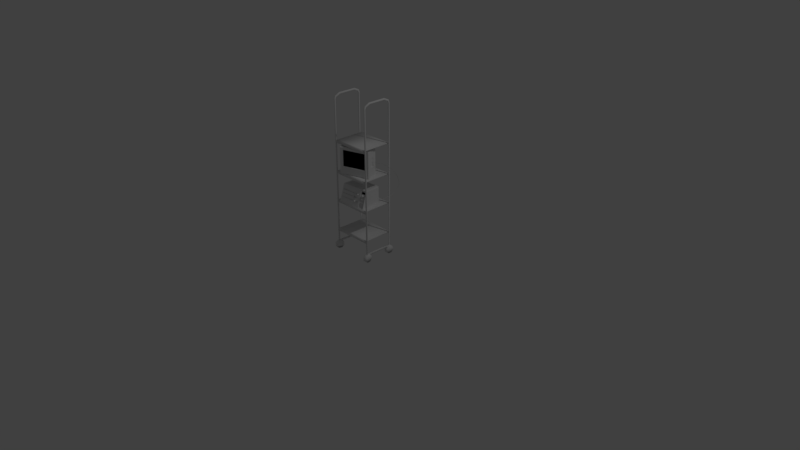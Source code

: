 # Source: UtilityRack_Hospital.blend  (saved by Blender 2.78.0; exported with 4.5.12 LTS)
import bpy
from mathutils import Matrix  # noqa: F401  (used for matrix-valued properties, if any)

bpy.ops.wm.read_factory_settings(use_empty=True)
scene = bpy.context.scene
scene.name = 'Scene'

# ---- collections
col_collection_1 = bpy.data.collections.new('Collection 1'); scene.collection.children.link(col_collection_1)

# ---- materials (node trees are filled in below, after node groups)
mat_material = bpy.data.materials.new('Material')
mat_material.alpha_threshold = 0.0
mat_material.use_transparent_shadow = False
mat_material.roughness = 0.5
mat_material.line_color = (0.0, 0.0, 0.0, 1.0)
mat_tv_plastic = bpy.data.materials.new('TV_Plastic')
mat_tv_plastic.alpha_threshold = 0.0
mat_tv_plastic.use_transparent_shadow = False
mat_tv_plastic.roughness = 0.5
mat_tv_screen = bpy.data.materials.new('TV_Screen')
mat_tv_screen.alpha_threshold = 0.0
mat_tv_screen.use_transparent_shadow = False
mat_tv_screen.diffuse_color = (0.0, 0.0, 0.0, 1.0)
mat_tv_screen.roughness = 0.5
mat_tv_screen.specular_intensity = 1.0
mat_outerpanel = bpy.data.materials.new('OuterPanel')
mat_outerpanel.alpha_threshold = 0.0
mat_outerpanel.use_transparent_shadow = False
mat_outerpanel.roughness = 0.5
mat_innerpanel = bpy.data.materials.new('InnerPanel')
mat_innerpanel.alpha_threshold = 0.0
mat_innerpanel.use_transparent_shadow = False
mat_innerpanel.diffuse_color = (0.7106, 0.7106, 0.7106, 1.0)
mat_innerpanel.roughness = 0.5
mat_lcd_screen = bpy.data.materials.new('LCD_Screen')
mat_lcd_screen.alpha_threshold = 0.0
mat_lcd_screen.use_transparent_shadow = False
mat_lcd_screen.diffuse_color = (0.0, 0.0, 0.0, 1.0)
mat_lcd_screen.roughness = 0.5
mat_whiteplastic = bpy.data.materials.new('WhitePlastic')
mat_whiteplastic.alpha_threshold = 0.0
mat_whiteplastic.use_transparent_shadow = False
mat_whiteplastic.roughness = 0.5
mat_blackrubber = bpy.data.materials.new('BlackRubber')
mat_blackrubber.alpha_threshold = 0.0
mat_blackrubber.use_transparent_shadow = False
mat_blackrubber.diffuse_color = (0.3931, 0.3931, 0.3931, 1.0)
mat_blackrubber.roughness = 0.5
mat_blackrubber.specular_intensity = 0.0

# ---- material node trees

# ---- world
world_world = bpy.data.worlds.new('World'); scene.world = world_world
world_world.color = (0.05088, 0.05088, 0.05088)
world_world.use_sun_shadow = False
world_world.sun_shadow_jitter_overblur = 0.0
world_world.cycles.sampling_method = 'MANUAL'

# ---- cameras
cam_camera = bpy.data.cameras.new('Camera')
cam_camera.clip_end = 100.0
cam_camera.lens = 35.0
cam_camera.sensor_width = 32.0
cam_camera.sensor_height = 18.0
cam_camera.ortho_scale = 7.314
cam_camera.dof.focus_distance = 0.0
cam_camera.dof.aperture_fstop = 128.0

# ---- lights
light_lamp = bpy.data.lights.new('Lamp', 'POINT')
light_lamp.transmission_factor = 0.0
light_lamp.cutoff_distance = 30.0
light_lamp.energy = 100.0
light_lamp.shadow_buffer_clip_start = 1.001
light_lamp.shadow_soft_size = 0.1
light_lamp.shadow_maximum_resolution = 0.006
light_lamp.use_absolute_resolution = True

# ---- meshes
me_cube_002 = bpy.data.meshes.new('Cube.002')
me_cube_002.from_pydata([(0.112, 0.1007, 0.02091), (0.1102, 0.1016, 0.02289), (0.1618, 0.2035, 0.03012), (0.1598, 0.2041, 0.03208), (0.205, 0.2754, 0.05995), (0.2028, 0.2756, 0.06176), (0.2411, 0.3192, 0.1064), (0.2387, 0.3192, 0.1079), (0.2695, 0.338, 0.1653), (0.2669, 0.3378, 0.1664), (0.2896, 0.3346, 0.2325), (0.2869, 0.3344, 0.2331), (0.3011, 0.3123, 0.3037), (0.2983, 0.3123, 0.3039), (0.3034, 0.2743, 0.3749), (0.3005, 0.2744, 0.3748), (0.2961, 0.2236, 0.442), (0.2933, 0.2238, 0.4417), (0.2786, 0.1632, 0.5011), (0.2759, 0.1637, 0.5006), (0.2506, 0.09616, 0.5481), (0.2481, 0.09699, 0.5473), (0.2116, 0.02559, 0.5788), (0.2092, 0.02682, 0.5779), (0.1609, -0.04546, 0.5892), (0.1588, -0.04379, 0.5882), (0.1102, 0.1016, 0.02289), (0.112, 0.1008, 0.02491), (0.1598, 0.2041, 0.03208), (0.1614, 0.2028, 0.03403), (0.2028, 0.2756, 0.06176), (0.204, 0.2737, 0.06343), (0.2387, 0.3192, 0.1079), (0.2394, 0.3167, 0.109), (0.2669, 0.3378, 0.1664), (0.2672, 0.335, 0.1666), (0.2869, 0.3344, 0.2331), (0.2869, 0.3316, 0.2326), (0.2983, 0.3123, 0.3039), (0.2982, 0.3097, 0.3028), (0.3005, 0.2744, 0.3748), (0.3005, 0.272, 0.3733), (0.2933, 0.2238, 0.4417), (0.2933, 0.2217, 0.4398), (0.2759, 0.1637, 0.5006), (0.276, 0.1619, 0.4984), (0.2481, 0.09699, 0.5473), (0.2483, 0.09552, 0.5449), (0.2092, 0.02682, 0.5779), (0.2097, 0.02577, 0.5753), (0.1588, -0.04379, 0.5882), (0.1596, -0.04438, 0.5855), (0.1636, -0.1848, -0.0005808), (-0.2327, -0.1848, -0.0005808), (0.1574, 0.1073, 5.96e-08), (-0.2167, 0.1073, 5.96e-08), (0.1619, -0.1091, 0.221), (-0.231, -0.1091, 0.221), (-0.2151, 0.1064, 0.2211), (0.1558, 0.1064, 0.2211), (0.07339, -0.1848, -0.0005808), (0.05809, -0.1611, 0.06915), (0.05809, -0.1626, 0.06465), (0.07224, 0.1073, 5.96e-08), (0.07339, -0.1082, 0.2244), (-0.2174, -0.1626, 0.06465), (-0.2174, -0.1611, 0.06915), (0.07224, 0.1073, 0.2244), (0.156, -0.1769, 0.009272), (0.156, -0.1079, 0.2117), (0.08104, -0.1769, 0.009272), (0.08104, -0.1079, 0.2117), (0.156, -0.1725, 0.007776), (0.156, -0.1035, 0.2102), (0.08104, -0.1725, 0.007776), (0.08104, -0.1035, 0.2102), (-0.2167, 0.1073, 0.04487), (-0.2167, 0.1073, 0.08974), (-0.2167, 0.1073, 0.1346), (-0.2167, 0.1073, 0.1795), (0.1574, 0.1073, 0.1795), (0.1574, 0.1073, 0.1346), (0.1574, 0.1073, 0.08974), (0.1574, 0.1073, 0.04487), (0.1636, -0.1695, 0.04441), (0.1636, -0.1542, 0.08939), (0.1636, -0.1388, 0.1344), (0.1636, -0.1235, 0.1794), (-0.2327, -0.1235, 0.1794), (-0.2327, -0.1388, 0.1344), (-0.2327, -0.1542, 0.08939), (-0.2327, -0.1695, 0.04441), (0.05809, -0.1457, 0.1141), (0.05809, -0.1473, 0.1096), (-0.2174, -0.1473, 0.1096), (-0.2174, -0.1457, 0.1141), (0.07339, -0.1695, 0.04441), (0.07339, -0.1542, 0.08939), (0.07339, -0.1388, 0.1344), (0.07339, -0.1235, 0.1794), (0.07224, 0.1073, 0.04487), (0.07224, 0.1073, 0.08974), (0.07224, 0.1073, 0.1346), (0.07224, 0.1073, 0.1795), (0.05809, -0.1304, 0.1591), (0.05809, -0.132, 0.1546), (-0.2174, -0.132, 0.1546), (-0.2174, -0.1304, 0.1591), (0.156, -0.1631, 0.04976), (0.156, -0.1493, 0.09025), (0.156, -0.1355, 0.1307), (0.156, -0.1217, 0.1712), (0.08104, -0.1631, 0.04976), (0.08104, -0.1493, 0.09025), (0.08104, -0.1355, 0.1307), (0.08104, -0.1217, 0.1712), (0.156, -0.1587, 0.04826), (0.156, -0.1449, 0.08875), (0.156, -0.1311, 0.1292), (0.156, -0.1173, 0.1697), (0.08104, -0.1587, 0.04826), (0.08104, -0.1449, 0.08875), (0.08104, -0.1311, 0.1292), (0.08104, -0.1173, 0.1697), (0.05809, -0.1364, 0.1109), (-0.2174, -0.1364, 0.1109), (0.05809, -0.1379, 0.1064), (-0.2174, -0.1379, 0.1064), (0.05809, -0.1517, 0.06596), (-0.2174, -0.1517, 0.06596), (0.05809, -0.1533, 0.06146), (-0.2174, -0.1533, 0.06146), (0.05809, -0.1211, 0.1559), (-0.2174, -0.1211, 0.1559), (0.05809, -0.1226, 0.1514), (-0.2174, -0.1226, 0.1514), (0.07722, -0.1101, 0.2187), (0.1598, -0.1099, 0.2187), (0.1598, -0.1829, 0.005043), (0.07722, -0.1829, 0.005043), (0.07722, -0.1247, 0.176), (0.07722, -0.1392, 0.1333), (0.07722, -0.1538, 0.09052), (0.07722, -0.1684, 0.04778), (0.1598, -0.1684, 0.04778), (0.1598, -0.1538, 0.09052), (0.1598, -0.1392, 0.1333), (0.1598, -0.1247, 0.176), (0.03517, -0.1567, 0.1638), (0.03357, -0.1336, 0.156), (0.03827, -0.1591, 0.1567), (0.03714, -0.1364, 0.1478), (0.04576, -0.1601, 0.1538), (0.04576, -0.1375, 0.1444), (0.05325, -0.1591, 0.1567), (0.05438, -0.1364, 0.1478), (0.05636, -0.1567, 0.1638), (0.05795, -0.1336, 0.156), (0.05325, -0.1543, 0.1709), (0.05438, -0.1308, 0.1641), (0.04576, -0.1533, 0.1738), (0.04576, -0.1297, 0.1675), (0.03827, -0.1543, 0.1709), (0.03714, -0.1308, 0.1641), (0.03357, -0.1523, 0.1623), (0.03714, -0.1551, 0.1542), (0.04576, -0.1563, 0.1508), (0.05438, -0.1551, 0.1542), (0.05795, -0.1523, 0.1623), (0.05438, -0.1496, 0.1705), (0.04576, -0.1484, 0.1739), (0.03714, -0.1496, 0.1705), (-0.03061, -0.1714, 0.1208), (-0.0322, -0.1483, 0.1129), (-0.0275, -0.1738, 0.1137), (-0.02863, -0.1511, 0.1048), (-0.02001, -0.1748, 0.1107), (-0.02001, -0.1522, 0.1014), (-0.01252, -0.1738, 0.1137), (-0.0114, -0.1511, 0.1048), (-0.009421, -0.1714, 0.1208), (-0.007827, -0.1483, 0.1129), (-0.01252, -0.1689, 0.1279), (-0.0114, -0.1455, 0.1211), (-0.02001, -0.1679, 0.1308), (-0.02001, -0.1443, 0.1244), (-0.0275, -0.1689, 0.1279), (-0.02863, -0.1455, 0.1211), (-0.0322, -0.167, 0.1193), (-0.02863, -0.1698, 0.1111), (-0.02001, -0.1709, 0.1078), (-0.0114, -0.1698, 0.1111), (-0.007827, -0.167, 0.1193), (-0.0114, -0.1642, 0.1275), (-0.02001, -0.1631, 0.1308), (-0.02863, -0.1642, 0.1275), (0.002668, -0.1871, 0.07465), (0.001074, -0.164, 0.06679), (0.005771, -0.1895, 0.06756), (0.004643, -0.1668, 0.05863), (0.01326, -0.1905, 0.06463), (0.01326, -0.1679, 0.05526), (0.02075, -0.1895, 0.06756), (0.02188, -0.1668, 0.05863), (0.02385, -0.1871, 0.07465), (0.02545, -0.164, 0.06679), (0.02075, -0.1847, 0.08174), (0.02188, -0.1612, 0.07495), (0.01326, -0.1837, 0.08468), (0.01326, -0.1601, 0.07833), (0.005771, -0.1847, 0.08174), (0.004643, -0.1612, 0.07495), (0.001074, -0.1827, 0.07317), (0.004643, -0.1855, 0.06502), (0.01326, -0.1867, 0.06164), (0.02188, -0.1855, 0.06502), (0.02545, -0.1827, 0.07317), (0.02188, -0.1799, 0.08133), (0.01326, -0.1788, 0.08471), (0.004643, -0.1799, 0.08133), (0.1529, 0.1073, 5.96e-08), (0.1529, 0.1073, 0.2244), (0.1588, -0.1848, -0.0005808), (0.1588, -0.108, 0.2243), (0.1517, -0.1769, 0.009272), (0.1517, -0.1079, 0.2117), (0.1517, -0.1725, 0.007776), (0.1517, -0.1035, 0.2102), (0.1517, -0.1587, 0.04826), (0.1517, -0.1449, 0.08875), (0.1517, -0.1311, 0.1292), (0.1517, -0.1173, 0.1697), (0.1529, 0.1073, 0.04487), (0.1529, 0.1073, 0.08974), (0.1529, 0.1073, 0.1346), (0.1529, 0.1073, 0.1795), (0.1553, -0.1829, 0.005043), (0.1553, -0.1099, 0.2187), (-0.2167, 0.1073, 0.2155), (0.1636, -0.1111, 0.2154), (0.07339, -0.1112, 0.2154), (0.07224, 0.1073, 0.2155), (0.156, -0.1107, 0.2037), (0.08104, -0.1107, 0.2037), (0.156, -0.1063, 0.2022), (0.08104, -0.1063, 0.2022), (0.1574, 0.1073, 0.2155), (-0.2327, -0.111, 0.2154), (0.07722, -0.113, 0.2103), (0.1598, -0.1128, 0.2102), (0.1517, -0.1063, 0.2022), (0.1529, 0.1073, 0.2155), (-0.2101, -0.1457, 0.1141), (-0.2246, -0.1848, -0.0005808), (-0.2101, -0.1473, 0.1096), (-0.2091, 0.1073, 5.96e-08), (-0.2246, -0.108, 0.2243), (-0.2091, 0.1073, 0.2244), (-0.2101, -0.1611, 0.06915), (-0.2101, -0.1626, 0.06465), (-0.2101, -0.1304, 0.1591), (-0.2101, -0.132, 0.1546), (-0.2246, -0.1695, 0.04441), (-0.2246, -0.1542, 0.08939), (-0.2246, -0.1388, 0.1344), (-0.2246, -0.1235, 0.1794), (-0.2091, 0.1073, 0.04487), (-0.2091, 0.1073, 0.08974), (-0.2091, 0.1073, 0.1346), (-0.2091, 0.1073, 0.1795), (-0.2101, -0.1364, 0.1109), (-0.2101, -0.1379, 0.1064), (-0.2101, -0.1517, 0.06596), (-0.2101, -0.1533, 0.06146), (-0.2101, -0.1211, 0.1559), (-0.2101, -0.1226, 0.1514), (-0.2246, -0.111, 0.2154), (-0.2091, 0.1073, 0.2155), (0.1456, -0.1163, 0.1726), (0.08555, -0.1163, 0.1726), (0.08555, -0.1073, 0.1993), (0.1456, -0.1073, 0.1993), (0.1456, -0.1065, 0.1693), (0.08555, -0.1065, 0.1693), (0.08555, -0.09744, 0.1959), (0.1456, -0.09744, 0.1959), (0.1028, -0.1487, 0.1611), (0.1005, -0.1167, 0.1502), (0.1071, -0.152, 0.1513), (0.1055, -0.1205, 0.1389), (0.1175, -0.1534, 0.1472), (0.1175, -0.1221, 0.1342), (0.1279, -0.152, 0.1513), (0.1294, -0.1205, 0.1389), (0.1322, -0.1487, 0.1611), (0.1344, -0.1167, 0.1502), (0.1279, -0.1453, 0.1709), (0.1294, -0.1128, 0.1615), (0.1175, -0.144, 0.175), (0.1175, -0.1112, 0.1662), (0.1071, -0.1453, 0.1709), (0.1055, -0.1128, 0.1615), (0.1005, -0.1427, 0.159), (0.1055, -0.1465, 0.1477), (0.1175, -0.1481, 0.143), (0.1294, -0.1465, 0.1477), (0.1344, -0.1427, 0.159), (0.1294, -0.1388, 0.1704), (0.1175, -0.1372, 0.1751), (0.1055, -0.1388, 0.1704), (0.09884, -0.1459, 0.1109), (0.09798, -0.1363, 0.1076), (0.1005, -0.1472, 0.107), (0.09992, -0.1378, 0.1031), (0.1046, -0.1477, 0.1054), (0.1046, -0.1384, 0.1013), (0.1087, -0.1472, 0.107), (0.1093, -0.1378, 0.1031), (0.1104, -0.1459, 0.1109), (0.1112, -0.1363, 0.1076), (0.1087, -0.1446, 0.1147), (0.1093, -0.1348, 0.112), (0.1046, -0.144, 0.1163), (0.1046, -0.1341, 0.1138), (0.1005, -0.1446, 0.1147), (0.09992, -0.1348, 0.112), (0.09798, -0.1441, 0.1102), (0.09992, -0.1456, 0.1058), (0.1046, -0.1462, 0.104), (0.1093, -0.1456, 0.1058), (0.1112, -0.1441, 0.1102), (0.1093, -0.1426, 0.1147), (0.1046, -0.1419, 0.1165), (0.09992, -0.1426, 0.1147), (0.1224, -0.1459, 0.1109), (0.1215, -0.1363, 0.1076), (0.1241, -0.1472, 0.107), (0.1235, -0.1378, 0.1031), (0.1281, -0.1477, 0.1054), (0.1281, -0.1384, 0.1013), (0.1322, -0.1472, 0.107), (0.1328, -0.1378, 0.1031), (0.1339, -0.1459, 0.1109), (0.1348, -0.1363, 0.1076), (0.1322, -0.1446, 0.1147), (0.1328, -0.1348, 0.112), (0.1281, -0.144, 0.1163), (0.1281, -0.1341, 0.1138), (0.1241, -0.1446, 0.1147), (0.1235, -0.1348, 0.112), (0.1215, -0.1441, 0.1102), (0.1235, -0.1456, 0.1058), (0.1281, -0.1462, 0.104), (0.1328, -0.1456, 0.1058), (0.1348, -0.1441, 0.1102), (0.1328, -0.1426, 0.1147), (0.1281, -0.1419, 0.1165), (0.1235, -0.1426, 0.1147), (0.1235, -0.1553, 0.07734), (0.1281, -0.1547, 0.07917), (0.1328, -0.1553, 0.07734), (0.1348, -0.1568, 0.07291), (0.1328, -0.1583, 0.06847), (0.1281, -0.1589, 0.06664), (0.1235, -0.1583, 0.06847), (0.1215, -0.1568, 0.07291), (0.1235, -0.1475, 0.07468), (0.1241, -0.1573, 0.07737), (0.1281, -0.1468, 0.07651), (0.1281, -0.1567, 0.07897), (0.1328, -0.1475, 0.07468), (0.1322, -0.1573, 0.07737), (0.1348, -0.149, 0.07025), (0.1339, -0.1586, 0.07352), (0.1328, -0.1505, 0.06581), (0.1322, -0.1599, 0.06967), (0.1281, -0.1511, 0.06398), (0.1281, -0.1605, 0.06807), (0.1235, -0.1505, 0.06581), (0.1241, -0.1599, 0.06967), (0.1215, -0.149, 0.07025), (0.1224, -0.1586, 0.07352), (0.09992, -0.1553, 0.07734), (0.1046, -0.1547, 0.07917), (0.1093, -0.1553, 0.07734), (0.1112, -0.1568, 0.07291), (0.1093, -0.1583, 0.06847), (0.1046, -0.1589, 0.06664), (0.09992, -0.1583, 0.06847), (0.09798, -0.1568, 0.07291), (0.09992, -0.1475, 0.07468), (0.1005, -0.1573, 0.07737), (0.1046, -0.1468, 0.07651), (0.1046, -0.1567, 0.07897), (0.1093, -0.1475, 0.07468), (0.1087, -0.1573, 0.07737), (0.1112, -0.149, 0.07025), (0.1104, -0.1586, 0.07352), (0.1093, -0.1505, 0.06581), (0.1087, -0.1599, 0.06967), (0.1046, -0.1511, 0.06398), (0.1046, -0.1605, 0.06807), (0.09992, -0.1505, 0.06581), (0.1005, -0.1599, 0.06967), (0.09798, -0.149, 0.07025), (0.09884, -0.1586, 0.07352), (-0.1801, 0.008473, 0.4015), (0.06833, 0.07323, 0.4015), (-0.1974, -0.1944, 0.3933), (0.1954, -0.092, 0.3933), (0.1562, 0.05827, 0.401), (-0.228, -0.04189, 0.401), (-0.1504, 0.09731, 0.4621), (0.01342, 0.14, 0.4621), (0.1562, 0.05827, 0.7377), (0.06833, 0.07323, 0.6746), (-0.1801, 0.008473, 0.6746), (-0.228, -0.04189, 0.7377), (-0.1974, -0.1944, 0.7453), (0.1954, -0.092, 0.7453), (-0.1504, 0.09731, 0.5995), (0.01342, 0.14, 0.5995), (0.164, -0.1092, 0.4894), (-0.1601, -0.1937, 0.4894), (0.164, -0.1092, 0.7167), (-0.1601, -0.1937, 0.7167), (0.1531, -0.1077, 0.4974), (-0.1513, -0.1871, 0.4974), (0.1531, -0.1077, 0.7087), (-0.1513, -0.1871, 0.7087), (0.1845, -0.05, 0.5261), (0.1694, 0.007833, 0.5261), (0.1845, -0.05, 0.6432), (0.1694, 0.007833, 0.6432), (0.1792, -0.05138, 0.5266), (0.1641, 0.006452, 0.5266), (0.1792, -0.05138, 0.6437), (0.1641, 0.006452, 0.6437), (0.1907, -0.1022, 0.4001), (-0.1869, -0.2007, 0.4001), (-0.1869, -0.2007, 0.7385), (0.1907, -0.1022, 0.7385), (-0.233, -0.05768, 0.3933), (0.1598, 0.04471, 0.3933), (-0.233, -0.05768, 0.7453), (0.1598, 0.04471, 0.7453), (0.1708, 0.002615, 0.5261), (0.1708, 0.002615, 0.6432), (0.1655, 0.001233, 0.5266), (0.1655, 0.001233, 0.6437), (0.1416, -0.1124, 0.4245), (0.1635, -0.1067, 0.4245), (0.1416, -0.1124, 0.4471), (0.1635, -0.1067, 0.4471), (0.144, -0.1216, 0.4471), (0.144, -0.1216, 0.4245), (0.1659, -0.1159, 0.4245), (0.1659, -0.1159, 0.4471)], [], [(1, 3, 2, 0), (3, 5, 4, 2), (5, 7, 6, 4), (7, 9, 8, 6), (9, 11, 10, 8), (11, 13, 12, 10), (13, 15, 14, 12), (15, 17, 16, 14), (17, 19, 18, 16), (19, 21, 20, 18), (21, 23, 22, 20), (23, 25, 24, 22), (27, 26, 28, 29), (29, 28, 30, 31), (31, 30, 32, 33), (33, 32, 34, 35), (35, 34, 36, 37), (37, 36, 38, 39), (39, 38, 40, 41), (41, 40, 42, 43), (43, 42, 44, 45), (45, 44, 46, 47), (47, 46, 48, 49), (49, 48, 50, 51), (222, 220, 54, 52), (223, 56, 59, 221), (256, 64, 67, 257), (237, 136, 71, 225), (239, 246, 59, 56), (238, 247, 57, 58), (277, 238, 58, 257), (275, 134, 132, 274), (251, 241, 67, 221), (96, 97, 61, 62), (255, 63, 60, 253), (262, 96, 62, 259), (253, 60, 96, 262), (263, 90, 66, 258), (225, 71, 75, 227), (236, 138, 68, 224), (249, 137, 69, 242), (143, 139, 70, 112), (250, 244, 73, 227), (242, 69, 73, 244), (112, 70, 74, 120), (224, 68, 72, 226), (243, 115, 123, 245), (115, 114, 122, 123), (114, 113, 121, 122), (113, 112, 120, 121), (68, 108, 116, 72), (108, 109, 117, 116), (109, 110, 118, 117), (110, 111, 119, 118), (226, 72, 116, 228), (228, 116, 117, 229), (229, 117, 118, 230), (230, 118, 119, 231), (248, 140, 115, 243), (140, 141, 114, 115), (141, 142, 113, 114), (142, 143, 112, 113), (138, 144, 108, 68), (144, 145, 109, 108), (145, 146, 110, 109), (146, 147, 111, 110), (266, 76, 77, 267), (267, 77, 78, 268), (268, 78, 79, 269), (259, 62, 130, 273), (220, 63, 100, 232), (232, 100, 101, 233), (233, 101, 102, 234), (234, 102, 103, 235), (90, 91, 65, 66), (263, 97, 93, 254), (265, 88, 107, 260), (255, 266, 100, 63), (260, 107, 133, 274), (89, 90, 94, 95), (264, 89, 95, 252), (97, 98, 92, 93), (55, 53, 91, 76), (76, 91, 90, 77), (77, 90, 89, 78), (78, 89, 88, 79), (52, 54, 83, 84), (84, 83, 82, 85), (85, 82, 81, 86), (86, 81, 80, 87), (107, 106, 135, 133), (98, 99, 104, 105), (264, 98, 105, 261), (88, 89, 106, 107), (276, 256, 57, 247), (273, 130, 128, 272), (271, 126, 124, 270), (252, 95, 125, 270), (254, 93, 126, 271), (93, 92, 124, 126), (261, 105, 134, 275), (62, 61, 128, 130), (95, 94, 127, 125), (105, 104, 132, 134), (66, 65, 131, 129), (258, 66, 129, 272), (86, 87, 147, 146), (85, 86, 146, 145), (84, 85, 145, 144), (52, 84, 144, 138), (97, 96, 143, 142), (98, 97, 142, 141), (99, 98, 141, 140), (240, 99, 140, 248), (96, 60, 139, 143), (239, 56, 137, 249), (222, 52, 138, 236), (223, 64, 136, 237), (164, 149, 151, 165), (165, 151, 153, 166), (166, 153, 155, 167), (167, 155, 157, 168), (168, 157, 159, 169), (169, 159, 161, 170), (151, 149, 163, 161, 159, 157, 155, 153), (170, 161, 163, 171), (171, 163, 149, 164), (148, 150, 152, 154, 156, 158, 160, 162), (162, 171, 164, 148), (160, 170, 171, 162), (158, 169, 170, 160), (156, 168, 169, 158), (154, 167, 168, 156), (152, 166, 167, 154), (150, 165, 166, 152), (148, 164, 165, 150), (188, 173, 175, 189), (189, 175, 177, 190), (190, 177, 179, 191), (191, 179, 181, 192), (192, 181, 183, 193), (193, 183, 185, 194), (175, 173, 187, 185, 183, 181, 179, 177), (194, 185, 187, 195), (195, 187, 173, 188), (172, 174, 176, 178, 180, 182, 184, 186), (186, 195, 188, 172), (184, 194, 195, 186), (182, 193, 194, 184), (180, 192, 193, 182), (178, 191, 192, 180), (176, 190, 191, 178), (174, 189, 190, 176), (172, 188, 189, 174), (212, 197, 199, 213), (213, 199, 201, 214), (214, 201, 203, 215), (215, 203, 205, 216), (216, 205, 207, 217), (217, 207, 209, 218), (199, 197, 211, 209, 207, 205, 203, 201), (218, 209, 211, 219), (219, 211, 197, 212), (196, 198, 200, 202, 204, 206, 208, 210), (210, 219, 212, 196), (208, 218, 219, 210), (206, 217, 218, 208), (204, 216, 217, 206), (202, 215, 216, 204), (200, 214, 215, 202), (198, 213, 214, 200), (196, 212, 213, 198), (56, 223, 237, 137), (60, 222, 236, 139), (81, 234, 235, 80), (82, 233, 234, 81), (83, 232, 233, 82), (54, 220, 232, 83), (122, 230, 231, 123), (121, 229, 230, 122), (120, 228, 229, 121), (74, 226, 228, 120), (70, 224, 226, 74), (245, 250, 227, 75), (139, 236, 224, 70), (69, 225, 227, 73), (246, 251, 221, 59), (137, 237, 225, 69), (64, 223, 221, 67), (60, 63, 220, 222), (80, 235, 251, 246), (123, 231, 278, 279), (87, 239, 249, 147), (64, 240, 248, 136), (265, 276, 247, 88), (136, 248, 243, 71), (71, 243, 245, 75), (111, 242, 244, 119), (231, 119, 244, 250), (147, 249, 242, 111), (235, 103, 241, 251), (269, 79, 238, 277), (79, 88, 247, 238), (87, 80, 246, 239), (103, 269, 277, 241), (99, 240, 276, 265), (61, 258, 272, 128), (106, 261, 275, 135), (94, 254, 271, 127), (92, 252, 270, 124), (127, 271, 270, 125), (131, 273, 272, 129), (240, 64, 256, 276), (89, 264, 261, 106), (98, 264, 252, 92), (104, 260, 274, 132), (55, 76, 266, 255), (99, 265, 260, 104), (90, 263, 254, 94), (65, 259, 273, 131), (102, 268, 269, 103), (101, 267, 268, 102), (100, 266, 267, 101), (97, 263, 258, 61), (53, 253, 262, 91), (91, 262, 259, 65), (55, 255, 253, 53), (135, 275, 274, 133), (241, 277, 257, 67), (57, 256, 257, 58), (278, 281, 285, 282), (231, 250, 281, 278), (250, 245, 280, 281), (245, 123, 279, 280), (283, 282, 285, 284), (279, 278, 282, 283), (281, 280, 284, 285), (280, 279, 283, 284), (302, 287, 289, 303), (303, 289, 291, 304), (304, 291, 293, 305), (305, 293, 295, 306), (306, 295, 297, 307), (307, 297, 299, 308), (289, 287, 301, 299, 297, 295, 293, 291), (308, 299, 301, 309), (309, 301, 287, 302), (286, 288, 290, 292, 294, 296, 298, 300), (300, 309, 302, 286), (298, 308, 309, 300), (296, 307, 308, 298), (294, 306, 307, 296), (292, 305, 306, 294), (290, 304, 305, 292), (288, 303, 304, 290), (286, 302, 303, 288), (326, 311, 313, 327), (327, 313, 315, 328), (328, 315, 317, 329), (329, 317, 319, 330), (330, 319, 321, 331), (331, 321, 323, 332), (313, 311, 325, 323, 321, 319, 317, 315), (332, 323, 325, 333), (333, 325, 311, 326), (310, 312, 314, 316, 318, 320, 322, 324), (324, 333, 326, 310), (322, 332, 333, 324), (320, 331, 332, 322), (318, 330, 331, 320), (316, 329, 330, 318), (314, 328, 329, 316), (312, 327, 328, 314), (310, 326, 327, 312), (350, 335, 337, 351), (351, 337, 339, 352), (352, 339, 341, 353), (353, 341, 343, 354), (354, 343, 345, 355), (355, 345, 347, 356), (337, 335, 349, 347, 345, 343, 341, 339), (356, 347, 349, 357), (357, 349, 335, 350), (334, 336, 338, 340, 342, 344, 346, 348), (348, 357, 350, 334), (346, 356, 357, 348), (344, 355, 356, 346), (342, 354, 355, 344), (340, 353, 354, 342), (338, 352, 353, 340), (336, 351, 352, 338), (334, 350, 351, 336), (373, 361, 360, 371), (367, 358, 365, 381), (358, 366, 380, 365), (378, 380, 366, 368, 370, 372, 374, 376), (361, 372, 370, 360), (363, 376, 374, 362), (375, 362, 361, 373), (365, 380, 378, 364), (371, 360, 359, 369), (379, 364, 363, 377), (377, 363, 362, 375), (364, 378, 376, 363), (362, 374, 372, 361), (360, 370, 368, 359), (359, 368, 366, 358), (381, 379, 377, 375, 373, 371, 369, 367), (369, 359, 358, 367), (381, 365, 364, 379), (397, 385, 384, 395), (391, 382, 389, 405), (382, 390, 404, 389), (402, 404, 390, 392, 394, 396, 398, 400), (385, 396, 394, 384), (387, 400, 398, 386), (399, 386, 385, 397), (389, 404, 402, 388), (395, 384, 383, 393), (403, 388, 387, 401), (401, 387, 386, 399), (388, 402, 400, 387), (386, 398, 396, 385), (384, 394, 392, 383), (383, 392, 390, 382), (405, 403, 401, 399, 397, 395, 393, 391), (393, 383, 382, 391), (405, 389, 388, 403), (411, 406, 407, 410), (442, 411, 410, 443), (406, 412, 413, 407), (417, 414, 415, 416), (444, 445, 414, 417), (416, 415, 421, 420), (439, 438, 422, 423), (412, 406, 416, 420), (445, 419, 432, 447), (442, 408, 418, 444), (410, 407, 415, 414), (407, 413, 421, 415), (413, 412, 420, 421), (406, 411, 417, 416), (422, 424, 428, 426), (440, 439, 423, 425), (441, 440, 425, 424), (438, 441, 424, 422), (427, 426, 428, 429), (423, 422, 426, 427), (425, 423, 427, 429), (424, 425, 429, 428), (431, 433, 437, 435), (443, 410, 431, 446), (410, 414, 433, 431), (419, 409, 430, 432), (448, 435, 437, 449), (447, 432, 436, 449), (432, 430, 434, 436), (446, 431, 435, 448), (409, 419, 441, 438), (419, 418, 440, 441), (418, 408, 439, 440), (408, 409, 438, 439), (430, 446, 448, 434), (433, 447, 449, 437), (434, 448, 449, 436), (409, 443, 446, 430), (411, 442, 444, 417), (414, 445, 447, 433), (418, 419, 445, 444), (408, 442, 443, 409), (450, 452, 453, 451), (455, 456, 457, 454), (450, 451, 456, 455), (451, 453, 457, 456), (452, 450, 455, 454), (453, 452, 454, 457)])
me_cube_002.polygons.foreach_set('use_smooth', [1, 1, 1, 1, 1, 1, 1, 1, 1, 1, 1, 1, 1, 1, 1, 1, 1, 1, 1, 1, 1, 1, 1, 1, 0, 0, 0, 0, 0, 0, 0, 0, 0, 0, 0, 0, 0, 0, 0, 0, 0, 0, 0, 0, 0, 0, 0, 0, 0, 0, 0, 0, 0, 0, 0, 0, 0, 0, 0, 0, 0, 0, 0, 0, 0, 0, 0, 0, 0, 0, 0, 0, 0, 0, 0, 0, 0, 0, 0, 0, 0, 0, 0, 0, 0, 0, 0, 0, 0, 0, 0, 0, 0, 0, 0, 0, 0, 0, 0, 0, 0, 0, 0, 0, 0, 0, 0, 0, 0, 0, 0, 0, 0, 0, 0, 0, 0, 0, 1, 1, 1, 1, 1, 1, 1, 1, 1, 1, 1, 1, 1, 1, 1, 1, 1, 1, 1, 1, 1, 1, 1, 1, 1, 1, 1, 1, 1, 1, 1, 1, 1, 1, 1, 1, 1, 1, 1, 1, 1, 1, 1, 1, 1, 1, 1, 1, 1, 1, 1, 1, 1, 1, 0, 0, 0, 0, 0, 0, 0, 0, 0, 0, 0, 0, 0, 0, 0, 0, 0, 0, 0, 0, 0, 0, 0, 0, 0, 0, 0, 0, 0, 0, 0, 0, 0, 0, 0, 0, 0, 0, 0, 0, 0, 0, 0, 0, 0, 0, 0, 0, 0, 0, 0, 0, 0, 0, 0, 0, 0, 0, 0, 0, 0, 0, 0, 0, 0, 0, 1, 1, 1, 1, 1, 1, 1, 1, 1, 1, 1, 1, 1, 1, 1, 1, 1, 1, 1, 1, 1, 1, 1, 1, 1, 1, 1, 1, 1, 1, 1, 1, 1, 1, 1, 1, 1, 1, 1, 1, 1, 1, 1, 1, 1, 1, 1, 1, 1, 1, 1, 1, 1, 1, 1, 1, 1, 1, 1, 1, 1, 1, 1, 1, 1, 1, 1, 1, 1, 1, 1, 1, 1, 1, 1, 1, 1, 1, 1, 1, 1, 1, 1, 1, 1, 1, 1, 1, 1, 1, 0, 0, 0, 0, 0, 0, 0, 0, 0, 0, 0, 0, 0, 0, 0, 0, 0, 0, 0, 0, 0, 0, 0, 0, 0, 0, 0, 0, 0, 0, 0, 0, 0, 0, 0, 0, 0, 0, 0, 0, 0, 0, 0, 0, 0, 0, 0, 0])
me_cube_002.polygons.foreach_set('material_index', [0, 0, 0, 0, 0, 0, 0, 0, 0, 0, 0, 0, 0, 0, 0, 0, 0, 0, 0, 0, 0, 0, 0, 0, 3, 3, 3, 3, 3, 3, 3, 3, 3, 3, 3, 3, 3, 3, 3, 3, 3, 3, 3, 3, 3, 3, 3, 3, 3, 3, 3, 3, 3, 3, 3, 3, 3, 3, 3, 3, 3, 3, 3, 3, 3, 3, 3, 3, 3, 3, 3, 3, 3, 3, 3, 3, 3, 3, 3, 3, 3, 3, 3, 3, 3, 3, 3, 3, 3, 3, 3, 3, 3, 3, 3, 3, 3, 3, 3, 3, 3, 3, 3, 3, 3, 3, 3, 3, 3, 3, 3, 3, 3, 3, 3, 3, 3, 3, 0, 0, 0, 0, 0, 0, 0, 0, 0, 0, 0, 0, 0, 0, 0, 0, 0, 0, 0, 0, 0, 0, 0, 0, 0, 0, 0, 0, 0, 0, 0, 0, 0, 0, 0, 0, 0, 0, 0, 0, 0, 0, 0, 0, 0, 0, 0, 0, 0, 0, 0, 0, 0, 0, 3, 3, 3, 3, 3, 3, 4, 4, 4, 4, 3, 4, 3, 3, 3, 3, 3, 3, 3, 4, 3, 3, 3, 3, 3, 3, 3, 3, 3, 3, 3, 3, 3, 3, 3, 3, 3, 3, 3, 3, 3, 3, 3, 3, 3, 3, 3, 3, 3, 3, 3, 3, 3, 3, 3, 3, 3, 3, 4, 4, 4, 4, 5, 4, 4, 4, 0, 0, 0, 0, 0, 0, 0, 0, 0, 0, 0, 0, 0, 0, 0, 0, 0, 0, 0, 0, 0, 0, 0, 0, 0, 0, 0, 0, 0, 0, 0, 0, 0, 0, 0, 0, 0, 0, 0, 0, 0, 0, 0, 0, 0, 0, 0, 0, 0, 0, 0, 0, 0, 0, 0, 0, 0, 0, 0, 0, 0, 0, 0, 0, 0, 0, 0, 0, 0, 0, 0, 0, 0, 0, 0, 0, 0, 0, 0, 0, 0, 0, 0, 0, 0, 0, 0, 0, 0, 0, 1, 1, 1, 1, 1, 1, 1, 1, 1, 1, 1, 1, 1, 1, 1, 1, 1, 1, 2, 1, 1, 1, 1, 1, 1, 1, 1, 1, 1, 1, 1, 1, 1, 1, 1, 1, 1, 1, 1, 1, 1, 1, 0, 0, 0, 0, 0, 0])
me_cube_002.materials.append(mat_material)
me_cube_002.materials.append(mat_tv_plastic)
me_cube_002.materials.append(mat_tv_screen)
me_cube_002.materials.append(mat_outerpanel)
me_cube_002.materials.append(mat_innerpanel)
me_cube_002.materials.append(mat_lcd_screen)
me_cube_002.use_remesh_preserve_volume = False
me_cube_002.use_remesh_preserve_attributes = False
me_cube_002.use_mirror_vertex_groups = False
me_cube_002.update()
me_cube = bpy.data.meshes.new('Cube')
me_cube.from_pydata([(-0.3904, -0.1917, 0.1188), (-0.342, -0.2135, 0.1188), (-0.3759, -0.1595, 0.1196), (-0.3275, -0.1813, 0.1196), (-0.3654, -0.1363, 0.09517), (-0.3171, -0.1581, 0.09517), (-0.3651, -0.1356, 0.05993), (-0.3167, -0.1574, 0.05993), (-0.3751, -0.1578, 0.03447), (-0.3268, -0.1797, 0.03447), (-0.3896, -0.19, 0.0337), (-0.3412, -0.2118, 0.0337), (-0.4001, -0.2132, 0.05808), (-0.3517, -0.235, 0.05808), (-0.4004, -0.2139, 0.09332), (-0.352, -0.2357, 0.09332), (-0.3821, -0.1986, 0.1254), (-0.3527, -0.2119, 0.1254), (-0.3359, -0.1747, 0.1263), (-0.3653, -0.1614, 0.1263), (-0.3238, -0.1478, 0.0981), (-0.3532, -0.1345, 0.0981), (-0.3234, -0.147, 0.0573), (-0.3528, -0.1337, 0.0573), (-0.335, -0.1727, 0.02781), (-0.3644, -0.1594, 0.02781), (-0.3518, -0.2099, 0.02692), (-0.3812, -0.1966, 0.02692), (-0.3639, -0.2368, 0.05515), (-0.3933, -0.2235, 0.05515), (-0.3643, -0.2376, 0.09596), (-0.3937, -0.2243, 0.09596), (-0.3929, -0.1921, 0.1222), (-0.3407, -0.2157, 0.1222), (-0.3773, -0.1574, 0.123), (-0.325, -0.181, 0.123), (-0.366, -0.1324, 0.09666), (-0.3137, -0.1559, 0.09666), (-0.3656, -0.1316, 0.05859), (-0.3134, -0.1552, 0.05859), (-0.4034, -0.2154, 0.05659), (-0.3512, -0.239, 0.05659), (-0.4038, -0.2161, 0.09466), (-0.3515, -0.2397, 0.09466), (-0.384, -0.1996, 0.1294), (-0.3522, -0.214, 0.1294), (-0.3341, -0.1738, 0.1303), (-0.3659, -0.1595, 0.1303), (-0.321, -0.1447, 0.09982), (-0.3528, -0.1304, 0.09982), (-0.3206, -0.1439, 0.05575), (-0.3524, -0.1296, 0.05575), (-0.3644, -0.2409, 0.05343), (-0.3961, -0.2266, 0.05343), (-0.3648, -0.2418, 0.09751), (-0.3965, -0.2274, 0.09751), (-0.3852, 0.1579, 0.1185), (-0.3321, 0.1579, 0.1185), (-0.3852, 0.1931, 0.1198), (-0.3321, 0.1931, 0.1198), (-0.3852, 0.219, 0.09589), (-0.3321, 0.219, 0.09589), (-0.3852, 0.2203, 0.06066), (-0.3321, 0.2203, 0.06066), (-0.3852, 0.1964, 0.03479), (-0.3321, 0.1964, 0.03479), (-0.3852, 0.1612, 0.03343), (-0.3321, 0.1612, 0.03343), (-0.3852, 0.1353, 0.05737), (-0.3321, 0.1353, 0.05737), (-0.3852, 0.1339, 0.09259), (-0.3321, 0.1339, 0.09259), (-0.3748, 0.1548, 0.1251), (-0.3425, 0.1548, 0.1251), (-0.3425, 0.1956, 0.1267), (-0.3748, 0.1956, 0.1267), (-0.3425, 0.2256, 0.09893), (-0.3748, 0.2256, 0.09893), (-0.3425, 0.2271, 0.05814), (-0.3748, 0.2271, 0.05814), (-0.3425, 0.1994, 0.02818), (-0.3748, 0.1994, 0.02818), (-0.3425, 0.1586, 0.02661), (-0.3748, 0.1586, 0.02661), (-0.3425, 0.1287, 0.05433), (-0.3748, 0.1287, 0.05433), (-0.3425, 0.1271, 0.09512), (-0.3748, 0.1271, 0.09512), (-0.3873, 0.1563, 0.1218), (-0.33, 0.1563, 0.1218), (-0.3873, 0.1944, 0.1233), (-0.33, 0.1944, 0.1233), (-0.3873, 0.2223, 0.09743), (-0.33, 0.2223, 0.09743), (-0.3873, 0.2238, 0.05938), (-0.33, 0.2238, 0.05938), (-0.3873, 0.1319, 0.05583), (-0.33, 0.1319, 0.05583), (-0.3873, 0.1305, 0.09387), (-0.33, 0.1305, 0.09387), (-0.3761, 0.153, 0.129), (-0.3412, 0.153, 0.129), (-0.3412, 0.1971, 0.1307), (-0.3761, 0.1971, 0.1307), (-0.3412, 0.2294, 0.1007), (-0.3761, 0.2294, 0.1007), (-0.3412, 0.2312, 0.05666), (-0.3761, 0.2312, 0.05666), (-0.3412, 0.1248, 0.05254), (-0.3761, 0.1248, 0.05254), (-0.3412, 0.1231, 0.0966), (-0.3761, 0.1231, 0.0966), (0.1601, -0.2086, 0.1188), (0.2123, -0.1991, 0.1188), (0.1538, -0.174, 0.1196), (0.206, -0.1645, 0.1196), (0.1492, -0.1489, 0.09517), (0.2015, -0.1394, 0.09517), (0.1491, -0.1482, 0.05993), (0.2013, -0.1387, 0.05993), (0.1535, -0.1721, 0.03447), (0.2057, -0.1626, 0.03447), (0.1598, -0.2068, 0.0337), (0.212, -0.1973, 0.0337), (0.1643, -0.2319, 0.05808), (0.2166, -0.2224, 0.05808), (0.1645, -0.2326, 0.09332), (0.2167, -0.2231, 0.09332), (0.1709, -0.2097, 0.1254), (0.2026, -0.2039, 0.1254), (0.1953, -0.1637, 0.1263), (0.1636, -0.1695, 0.1263), (0.19, -0.1347, 0.0981), (0.1583, -0.1405, 0.0981), (0.1899, -0.1339, 0.0573), (0.1581, -0.1396, 0.0573), (0.1949, -0.1616, 0.02781), (0.1632, -0.1674, 0.02781), (0.2022, -0.2018, 0.02692), (0.1705, -0.2075, 0.02692), (0.2075, -0.2308, 0.05515), (0.1758, -0.2366, 0.05515), (0.2077, -0.2317, 0.09596), (0.1759, -0.2374, 0.09596), (0.1583, -0.2105, 0.1222), (0.2147, -0.2002, 0.1222), (0.1515, -0.173, 0.123), (0.2079, -0.1628, 0.123), (0.1465, -0.146, 0.09666), (0.203, -0.1357, 0.09666), (0.1464, -0.1452, 0.05859), (0.2028, -0.1349, 0.05859), (0.1628, -0.2356, 0.05659), (0.2192, -0.2253, 0.05659), (0.163, -0.2364, 0.09466), (0.2194, -0.2261, 0.09466), (0.1699, -0.2116, 0.1294), (0.2042, -0.2054, 0.1294), (0.1963, -0.162, 0.1303), (0.162, -0.1682, 0.1303), (0.1906, -0.1306, 0.09982), (0.1563, -0.1369, 0.09982), (0.1904, -0.1297, 0.05575), (0.1561, -0.1359, 0.05575), (0.2095, -0.2344, 0.05343), (0.1752, -0.2406, 0.05343), (0.2096, -0.2353, 0.09751), (0.1754, -0.2416, 0.09751), (0.1564, 0.1579, 0.1185), (0.2095, 0.1579, 0.1185), (0.1564, 0.1931, 0.1198), (0.2095, 0.1931, 0.1198), (0.1564, 0.219, 0.09589), (0.2095, 0.219, 0.09589), (0.1564, 0.2203, 0.06066), (0.2095, 0.2203, 0.06066), (0.1564, 0.1964, 0.03479), (0.2095, 0.1964, 0.03479), (0.1564, 0.1612, 0.03343), (0.2095, 0.1612, 0.03343), (0.1564, 0.1353, 0.05737), (0.2095, 0.1353, 0.05737), (0.1564, 0.1339, 0.09259), (0.2095, 0.1339, 0.09259), (0.1668, 0.1548, 0.1251), (0.1991, 0.1548, 0.1251), (0.1991, 0.1956, 0.1267), (0.1668, 0.1956, 0.1267), (0.1991, 0.2256, 0.09893), (0.1668, 0.2256, 0.09893), (0.1991, 0.2271, 0.05814), (0.1668, 0.2271, 0.05814), (0.1991, 0.1994, 0.02818), (0.1668, 0.1994, 0.02818), (0.1991, 0.1586, 0.02661), (0.1668, 0.1586, 0.02661), (0.1991, 0.1287, 0.05433), (0.1668, 0.1287, 0.05433), (0.1991, 0.1271, 0.09512), (0.1668, 0.1271, 0.09512), (0.1543, 0.1563, 0.1218), (0.2116, 0.1563, 0.1218), (0.1543, 0.1944, 0.1233), (0.2116, 0.1944, 0.1233), (0.1543, 0.2223, 0.09743), (0.2116, 0.2223, 0.09743), (0.1543, 0.2238, 0.05938), (0.2116, 0.2238, 0.05938), (0.1543, 0.1319, 0.05583), (0.2116, 0.1319, 0.05583), (0.1543, 0.1305, 0.09387), (0.2116, 0.1305, 0.09387), (0.1655, 0.153, 0.129), (0.2003, 0.153, 0.129), (0.2003, 0.1971, 0.1307), (0.1655, 0.1971, 0.1307), (0.2003, 0.2294, 0.1007), (0.1655, 0.2294, 0.1007), (0.2003, 0.2312, 0.05666), (0.1655, 0.2312, 0.05666), (0.2003, 0.1248, 0.05254), (0.1655, 0.1248, 0.05254), (0.2003, 0.1231, 0.0966), (0.1655, 0.1231, 0.0966), (0.1902, 0.1952, 0.1173), (0.1902, -0.1952, 0.1173), (-0.3682, -0.1824, 2.062), (-0.3682, 0.1824, 2.062), (0.1902, 0.1824, 2.062), (0.1892, -0.182, 2.062), (-0.3682, -0.1952, 0.1173), (-0.3682, 0.1952, 0.1173), (0.1713, 0.1952, 0.1173), (-0.3493, -0.1824, 2.062), (0.1713, -0.1952, 0.1173), (-0.3493, 0.1824, 2.062), (0.1713, 0.1824, 2.062), (-0.3493, -0.1952, 0.1173), (0.1722, -0.182, 2.062), (-0.3493, 0.1952, 0.1173), (0.1902, 0.1852, 0.1344), (0.1902, -0.1852, 0.1344), (0.1902, 0.1727, 2.058), (0.1892, -0.1732, 2.058), (0.1713, 0.1852, 0.1344), (0.1713, -0.1852, 0.1344), (0.1713, 0.1727, 2.058), (0.1722, -0.1732, 2.058), (-0.3493, 0.1852, 0.1344), (-0.3493, -0.1852, 0.1344), (-0.3493, 0.1727, 2.058), (-0.3493, -0.1727, 2.058), (-0.3682, 0.1852, 0.1344), (-0.3682, -0.1852, 0.1344), (-0.3682, 0.1727, 2.058), (-0.3682, -0.1727, 2.058), (0.1622, 0.2, 0.303), (0.1622, -0.2, 0.303), (-0.3402, -0.2, 0.303), (-0.3402, 0.2, 0.303), (-0.3402, 0.2, 0.3177), (-0.3402, -0.2, 0.3177), (0.1622, -0.2, 0.3177), (0.1622, 0.2, 0.3177), (0.1713, -0.1852, 2.031), (-0.3682, -0.1852, 2.031), (0.1713, 0.1852, 2.031), (-0.3682, 0.1852, 2.031), (-0.3493, 0.1852, 2.031), (0.1902, 0.1852, 2.031), (-0.3493, -0.1852, 2.031), (0.1902, -0.1852, 2.031), (0.1713, -0.1952, 2.031), (-0.3493, -0.1952, 2.031), (0.1713, 0.1952, 2.031), (-0.3493, 0.1952, 2.031), (-0.3682, 0.1952, 2.031), (0.1902, 0.1952, 2.031), (-0.3682, -0.1952, 2.031), (0.1902, -0.1952, 2.031), (0.1622, 0.2, 0.7079), (0.1622, -0.2, 0.7079), (-0.3402, -0.2, 0.7079), (-0.3402, 0.2, 0.7079), (-0.3402, 0.2, 0.7226), (-0.3402, -0.2, 0.7226), (0.1622, -0.2, 0.7226), (0.1622, 0.2, 0.7226), (0.1622, 0.2, 1.1), (0.1622, -0.2, 1.1), (-0.3402, -0.2, 1.1), (-0.3402, 0.2, 1.1), (-0.3402, 0.2, 1.115), (-0.3402, -0.2, 1.115), (0.1622, -0.2, 1.115), (0.1622, 0.2, 1.115), (0.1622, 0.2, 1.505), (0.1622, -0.2, 1.505), (-0.3402, -0.2, 1.505), (-0.3402, 0.2, 1.505), (-0.3402, 0.2, 1.519), (-0.3402, -0.2, 1.519), (0.1622, -0.2, 1.519), (0.1622, 0.2, 1.519), (-0.3682, 0.1171, 2.092), (-0.3682, -0.1171, 2.092), (-0.3493, 0.1171, 2.092), (-0.3493, -0.1171, 2.092), (-0.3493, 0.1111, 2.085), (-0.3493, -0.1111, 2.085), (-0.3682, 0.1111, 2.085), (-0.3682, -0.1111, 2.085), (0.1902, 0.1171, 2.092), (0.1902, -0.1171, 2.092), (0.1713, 0.1171, 2.092), (0.1713, -0.1171, 2.092), (0.1902, 0.1111, 2.085), (0.1902, -0.1111, 2.085), (0.1713, 0.1111, 2.085), (0.1713, -0.1111, 2.085), (-0.3402, -0.1816, 1.505), (0.1622, -0.1816, 1.505), (-0.3402, -0.1816, 1.519), (0.1622, -0.1816, 1.519), (-0.3402, -0.1816, 1.1), (0.1622, -0.1816, 1.1), (-0.3402, -0.1816, 1.115), (0.1622, -0.1816, 1.115), (-0.3402, -0.1816, 0.7079), (0.1622, -0.1816, 0.7079), (-0.3402, -0.1816, 0.7226), (0.1622, -0.1816, 0.7226), (-0.3402, -0.1816, 0.303), (0.1622, -0.1816, 0.303), (-0.3402, -0.1816, 0.3177), (0.1622, -0.1816, 0.3177), (-0.3391, -0.1752, 0.2754), (-0.3391, -0.1936, 0.2754), (0.1633, -0.1936, 0.2754), (-0.3391, -0.1752, 0.6803), (-0.3391, -0.1936, 0.6803), (0.1633, -0.1936, 0.6803), (-0.3391, -0.1752, 1.072), (-0.3391, -0.1936, 1.072), (0.1633, -0.1936, 1.072), (-0.3391, -0.1752, 1.477), (-0.3391, -0.1936, 1.477), (0.1633, -0.1936, 1.477), (0.1633, -0.1752, 1.477), (0.1633, -0.1752, 1.072), (0.1633, -0.1752, 0.6803), (0.1633, -0.1752, 0.2754), (-0.3538, -0.1858, 2.071), (-0.3607, -0.1858, 2.071), (-0.3538, 0.1988, 0.1173), (-0.3607, 0.1988, 0.1173), (-0.3538, 0.1858, 2.071), (-0.3607, 0.1858, 2.071), (-0.3538, -0.1988, 0.1173), (-0.3607, -0.1988, 0.1173), (-0.3538, 0.1988, 2.04), (-0.3607, 0.1988, 2.04), (-0.3538, -0.1988, 2.04), (-0.3607, -0.1988, 2.04), (-0.3607, 0.1193, 2.102), (-0.3538, 0.1193, 2.102), (-0.3607, -0.1193, 2.102), (-0.3538, -0.1193, 2.102), (0.1827, 0.1988, 0.1173), (0.1758, 0.1988, 0.1173), (0.1827, -0.1988, 0.1173), (0.1758, -0.1988, 0.1173), (0.1827, 0.1858, 2.071), (0.1758, 0.1858, 2.071), (0.1825, -0.185, 2.07), (0.1763, -0.185, 2.07), (0.1827, 0.1988, 2.04), (0.1758, 0.1988, 2.04), (0.1827, -0.1988, 2.04), (0.1758, -0.1988, 2.04), (0.1758, 0.1193, 2.102), (0.1827, 0.1193, 2.102), (0.1758, -0.1193, 2.102), (0.1827, -0.1193, 2.102), (-0.3556, 0.1822, 0.1395), (-0.3619, 0.1822, 0.1395), (-0.3556, -0.1822, 0.1395), (-0.3619, -0.1822, 0.1395), (-0.3556, 0.1699, 2.05), (-0.3619, 0.1699, 2.05), (-0.3556, -0.1699, 2.05), (-0.3619, -0.1699, 2.05), (-0.3619, -0.1822, 2.024), (-0.3556, -0.1822, 2.024), (-0.3619, 0.1822, 2.024), (-0.3556, 0.1822, 2.024), (-0.3556, 0.1093, 2.077), (-0.3619, 0.1093, 2.077), (-0.3556, -0.1093, 2.077), (-0.3619, -0.1093, 2.077), (0.1839, 0.1822, 0.1395), (0.1776, 0.1822, 0.1395), (0.1839, -0.1822, 0.1395), (0.1776, -0.1822, 0.1395), (0.1839, 0.1699, 2.05), (0.1776, 0.1699, 2.05), (0.1835, -0.1707, 2.051), (0.1779, -0.1707, 2.051), (0.1839, -0.1822, 2.024), (0.1776, -0.1822, 2.024), (0.1776, 0.1822, 2.024), (0.1839, 0.1822, 2.024), (0.1839, 0.1093, 2.077), (0.1776, 0.1093, 2.077), (0.1839, -0.1093, 2.077), (0.1776, -0.1093, 2.077), (0.1077, -0.06401, 1.34), (0.1077, -0.06312, 1.338), (0.1077, -0.06097, 1.337), (0.1077, -0.05882, 1.338), (0.1077, -0.05793, 1.34), (0.1077, -0.05882, 1.342), (0.1077, -0.06097, 1.343), (0.1077, -0.06312, 1.342), (0.1129, -0.06401, 1.34), (0.1129, -0.06312, 1.338), (0.1129, -0.06097, 1.337), (0.1129, -0.05882, 1.338), (0.1129, -0.05793, 1.34), (0.1129, -0.05882, 1.342), (0.1129, -0.06097, 1.343), (0.1129, -0.06312, 1.342), (0.1077, -0.06401, 1.324), (0.1077, -0.06312, 1.322), (0.1077, -0.06097, 1.321), (0.1077, -0.05882, 1.322), (0.1077, -0.05793, 1.324), (0.1077, -0.05882, 1.326), (0.1077, -0.06097, 1.327), (0.1077, -0.06312, 1.326), (0.1129, -0.06401, 1.324), (0.1129, -0.06312, 1.322), (0.1129, -0.06097, 1.321), (0.1129, -0.05882, 1.322), (0.1129, -0.05793, 1.324), (0.1129, -0.05882, 1.326), (0.1129, -0.06097, 1.327), (0.1129, -0.06312, 1.326), (0.1077, -0.06401, 1.307), (0.1077, -0.06312, 1.304), (0.1077, -0.06097, 1.304), (0.1077, -0.05882, 1.304), (0.1077, -0.05793, 1.307), (0.1077, -0.05882, 1.309), (0.1077, -0.06097, 1.31), (0.1077, -0.06312, 1.309), (0.1129, -0.06401, 1.307), (0.1129, -0.06312, 1.304), (0.1129, -0.06097, 1.304), (0.1129, -0.05882, 1.304), (0.1129, -0.05793, 1.307), (0.1129, -0.05882, 1.309), (0.1129, -0.06097, 1.31), (0.1129, -0.06312, 1.309)], [], [(17, 1, 3, 18), (18, 3, 5, 20), (20, 5, 7, 22), (22, 7, 9, 24), (24, 9, 11, 26), (26, 11, 13, 28), (3, 1, 15, 13, 11, 9, 7, 5), (28, 13, 15, 30), (30, 15, 1, 17), (0, 2, 4, 6, 8, 10, 12, 14), (14, 31, 16, 0), (31, 30, 17, 16), (12, 29, 31, 14), (29, 28, 30, 31), (10, 27, 29, 12), (27, 26, 28, 29), (8, 25, 27, 10), (25, 24, 26, 27), (6, 23, 25, 8), (23, 22, 24, 25), (4, 21, 23, 6), (21, 20, 22, 23), (2, 19, 21, 4), (19, 18, 20, 21), (0, 16, 19, 2), (16, 17, 18, 19), (33, 41, 35), (41, 37, 35), (32, 36, 42), (41, 52, 40), (34, 32, 44, 47), (38, 36, 49, 51), (44, 32, 42, 55), (50, 48, 37, 39), (35, 46, 45, 33), (36, 34, 47, 49), (47, 44, 45, 46), (48, 46, 35, 37), (49, 47, 46, 48), (39, 41, 40, 38), (45, 54, 43, 33), (44, 55, 54, 45), (55, 42, 40, 53), (40, 42, 36, 38), (33, 43, 41), (41, 39, 37), (32, 34, 36), (50, 51, 49, 48), (43, 54, 52, 41), (51, 50, 39), (52, 53, 40), (38, 51, 39), (55, 53, 52, 54), (73, 57, 59, 74), (74, 59, 61, 76), (76, 61, 63, 78), (78, 63, 65, 80), (80, 65, 67, 82), (82, 67, 69, 84), (59, 57, 71, 69, 67, 65, 63, 61), (84, 69, 71, 86), (86, 71, 57, 73), (56, 58, 60, 62, 64, 66, 68, 70), (70, 87, 72, 56), (87, 86, 73, 72), (68, 85, 87, 70), (85, 84, 86, 87), (66, 83, 85, 68), (83, 82, 84, 85), (64, 81, 83, 66), (81, 80, 82, 83), (62, 79, 81, 64), (79, 78, 80, 81), (60, 77, 79, 62), (77, 76, 78, 79), (58, 75, 77, 60), (75, 74, 76, 77), (56, 72, 75, 58), (72, 73, 74, 75), (89, 97, 91), (97, 93, 91), (88, 92, 98), (97, 108, 96), (90, 88, 100, 103), (94, 92, 105, 107), (100, 88, 98, 111), (106, 104, 93, 95), (91, 102, 101, 89), (92, 90, 103, 105), (103, 100, 101, 102), (104, 102, 91, 93), (105, 103, 102, 104), (95, 97, 96, 94), (101, 110, 99, 89), (100, 111, 110, 101), (111, 98, 96, 109), (96, 98, 92, 94), (89, 99, 97), (97, 95, 93), (88, 90, 92), (106, 107, 105, 104), (99, 110, 108, 97), (107, 106, 95), (108, 109, 96), (94, 107, 95), (111, 109, 108, 110), (129, 113, 115, 130), (130, 115, 117, 132), (132, 117, 119, 134), (134, 119, 121, 136), (136, 121, 123, 138), (138, 123, 125, 140), (115, 113, 127, 125, 123, 121, 119, 117), (140, 125, 127, 142), (142, 127, 113, 129), (112, 114, 116, 118, 120, 122, 124, 126), (126, 143, 128, 112), (143, 142, 129, 128), (124, 141, 143, 126), (141, 140, 142, 143), (122, 139, 141, 124), (139, 138, 140, 141), (120, 137, 139, 122), (137, 136, 138, 139), (118, 135, 137, 120), (135, 134, 136, 137), (116, 133, 135, 118), (133, 132, 134, 135), (114, 131, 133, 116), (131, 130, 132, 133), (112, 128, 131, 114), (128, 129, 130, 131), (145, 153, 147), (153, 149, 147), (144, 148, 154), (153, 164, 152), (146, 144, 156, 159), (150, 148, 161, 163), (156, 144, 154, 167), (162, 160, 149, 151), (147, 158, 157, 145), (148, 146, 159, 161), (159, 156, 157, 158), (160, 158, 147, 149), (161, 159, 158, 160), (151, 153, 152, 150), (157, 166, 155, 145), (156, 167, 166, 157), (167, 154, 152, 165), (152, 154, 148, 150), (145, 155, 153), (153, 151, 149), (144, 146, 148), (162, 163, 161, 160), (155, 166, 164, 153), (163, 162, 151), (164, 165, 152), (150, 163, 151), (167, 165, 164, 166), (185, 169, 171, 186), (186, 171, 173, 188), (188, 173, 175, 190), (190, 175, 177, 192), (192, 177, 179, 194), (194, 179, 181, 196), (171, 169, 183, 181, 179, 177, 175, 173), (196, 181, 183, 198), (198, 183, 169, 185), (168, 170, 172, 174, 176, 178, 180, 182), (182, 199, 184, 168), (199, 198, 185, 184), (180, 197, 199, 182), (197, 196, 198, 199), (178, 195, 197, 180), (195, 194, 196, 197), (176, 193, 195, 178), (193, 192, 194, 195), (174, 191, 193, 176), (191, 190, 192, 193), (172, 189, 191, 174), (189, 188, 190, 191), (170, 187, 189, 172), (187, 186, 188, 189), (168, 184, 187, 170), (184, 185, 186, 187), (201, 209, 203), (209, 205, 203), (200, 204, 210), (209, 220, 208), (202, 200, 212, 215), (206, 204, 217, 219), (212, 200, 210, 223), (218, 216, 205, 207), (203, 214, 213, 201), (204, 202, 215, 217), (215, 212, 213, 214), (216, 214, 203, 205), (217, 215, 214, 216), (207, 209, 208, 206), (213, 222, 211, 201), (212, 223, 222, 213), (223, 210, 208, 221), (208, 210, 204, 206), (201, 211, 209), (209, 207, 205), (200, 202, 204), (218, 219, 217, 216), (211, 222, 220, 209), (219, 218, 207), (220, 221, 208), (206, 219, 207), (223, 221, 220, 222), (366, 305, 226, 353), (361, 355, 231, 276), (355, 359, 230, 231), (363, 353, 226, 278), (377, 369, 232, 274), (226, 255, 265, 278), (382, 315, 238, 375), (369, 371, 234, 232), (410, 266, 244, 401), (237, 249, 270, 273), (415, 407, 247, 319), (401, 244, 245, 403), (312, 316, 242, 228), (387, 253, 265, 392), (277, 269, 240, 224), (234, 245, 244, 232), (224, 240, 241, 225), (315, 319, 247, 238), (271, 243, 229, 279), (274, 266, 246, 236), (394, 267, 252, 385), (392, 265, 255, 391), (399, 391, 255, 311), (385, 252, 253, 387), (306, 308, 250, 235), (273, 270, 251, 233), (275, 268, 248, 239), (230, 253, 252, 231), (239, 248, 249, 237), (305, 311, 255, 226), (278, 265, 253, 230), (276, 267, 254, 227), (332, 259, 256, 333), (334, 335, 263, 260), (256, 259, 260, 263), (332, 258, 261, 334), (258, 257, 262, 261), (333, 256, 263, 335), (359, 363, 278, 230), (357, 361, 276, 227), (241, 271, 279, 225), (409, 403, 245, 264), (407, 409, 264, 247), (389, 254, 267, 394), (373, 377, 274, 236), (379, 375, 238, 272), (371, 379, 272, 234), (235, 250, 268, 275), (405, 246, 266, 410), (247, 264, 272, 238), (264, 245, 234, 272), (231, 252, 267, 276), (228, 242, 269, 277), (328, 283, 280, 329), (330, 331, 287, 284), (280, 283, 284, 287), (328, 282, 285, 330), (282, 281, 286, 285), (329, 280, 287, 331), (324, 291, 288, 325), (326, 327, 295, 292), (288, 291, 292, 295), (324, 290, 293, 326), (290, 289, 294, 293), (325, 288, 295, 327), (320, 299, 296, 321), (322, 323, 303, 300), (296, 299, 300, 303), (320, 298, 301, 322), (298, 297, 302, 301), (321, 296, 303, 323), (227, 254, 310, 304), (308, 306, 307, 309), (233, 251, 309, 307), (397, 399, 311, 310), (389, 397, 310, 254), (365, 367, 307, 306), (357, 227, 304, 364), (310, 311, 305, 304), (236, 246, 318, 314), (316, 312, 313, 317), (229, 243, 317, 313), (413, 415, 319, 318), (405, 413, 318, 246), (381, 383, 313, 312), (373, 236, 314, 380), (318, 319, 315, 314), (232, 244, 266, 274), (297, 321, 323, 302), (299, 320, 322, 300), (301, 302, 323, 322), (320, 321, 348, 345), (289, 325, 327, 294), (291, 324, 326, 292), (293, 294, 327, 326), (258, 332, 336, 337), (281, 329, 331, 286), (283, 328, 330, 284), (285, 286, 331, 330), (289, 290, 343, 344), (257, 333, 335, 262), (259, 332, 334, 260), (261, 262, 335, 334), (282, 328, 339, 340), (346, 345, 348, 347), (343, 342, 349, 344), (340, 339, 350, 341), (337, 336, 351, 338), (324, 325, 349, 342), (298, 320, 345, 346), (328, 329, 350, 339), (321, 297, 347, 348), (332, 333, 351, 336), (325, 289, 344, 349), (281, 282, 340, 341), (257, 258, 337, 338), (329, 281, 341, 350), (333, 257, 338, 351), (290, 324, 342, 343), (297, 298, 346, 347), (235, 356, 365, 306), (356, 357, 364, 365), (304, 305, 366, 364), (364, 366, 367, 365), (235, 275, 360, 356), (356, 360, 361, 357), (237, 273, 362, 358), (358, 362, 363, 359), (273, 233, 352, 362), (362, 352, 353, 363), (239, 237, 358, 354), (354, 358, 359, 355), (275, 239, 354, 360), (360, 354, 355, 361), (307, 367, 352, 233), (367, 366, 353, 352), (228, 372, 381, 312), (372, 373, 380, 381), (314, 315, 382, 380), (380, 382, 383, 381), (225, 279, 378, 370), (370, 378, 379, 371), (279, 229, 374, 378), (378, 374, 375, 379), (228, 277, 376, 372), (372, 376, 377, 373), (224, 225, 370, 368), (368, 370, 371, 369), (313, 383, 374, 229), (383, 382, 375, 374), (277, 224, 368, 376), (376, 368, 369, 377), (250, 308, 396, 388), (388, 396, 397, 389), (308, 309, 398, 396), (396, 398, 399, 397), (250, 388, 395, 268), (388, 389, 394, 395), (248, 384, 386, 249), (384, 385, 387, 386), (309, 251, 390, 398), (398, 390, 391, 399), (270, 393, 390, 251), (393, 392, 391, 390), (268, 395, 384, 248), (395, 394, 385, 384), (249, 386, 393, 270), (386, 387, 392, 393), (242, 316, 412, 404), (404, 412, 413, 405), (316, 317, 414, 412), (412, 414, 415, 413), (242, 404, 411, 269), (404, 405, 410, 411), (243, 271, 408, 406), (406, 408, 409, 407), (271, 241, 402, 408), (408, 402, 403, 409), (240, 400, 402, 241), (400, 401, 403, 402), (317, 243, 406, 414), (414, 406, 407, 415), (269, 411, 400, 240), (411, 410, 401, 400), (418, 426, 425, 417), (423, 431, 430, 422), (421, 429, 428, 420), (419, 427, 426, 418), (417, 425, 424, 416), (416, 424, 431, 423), (422, 430, 429, 421), (420, 428, 427, 419), (425, 426, 427, 428, 429, 430, 431, 424), (434, 442, 441, 433), (439, 447, 446, 438), (437, 445, 444, 436), (435, 443, 442, 434), (433, 441, 440, 432), (432, 440, 447, 439), (438, 446, 445, 437), (436, 444, 443, 435), (441, 442, 443, 444, 445, 446, 447, 440), (450, 458, 457, 449), (455, 463, 462, 454), (453, 461, 460, 452), (451, 459, 458, 450), (449, 457, 456, 448), (448, 456, 463, 455), (454, 462, 461, 453), (452, 460, 459, 451), (457, 458, 459, 460, 461, 462, 463, 456)])
me_cube.polygons.foreach_set('use_smooth', [1, 1, 1, 1, 1, 1, 1, 1, 1, 1, 1, 1, 1, 1, 1, 1, 1, 1, 1, 1, 1, 1, 1, 1, 1, 1, 1, 1, 1, 1, 1, 1, 1, 1, 1, 1, 1, 1, 1, 1, 1, 1, 1, 1, 1, 1, 1, 1, 1, 1, 1, 1, 1, 1, 1, 1, 1, 1, 1, 1, 1, 1, 1, 1, 1, 1, 1, 1, 1, 1, 1, 1, 1, 1, 1, 1, 1, 1, 1, 1, 1, 1, 1, 1, 1, 1, 1, 1, 1, 1, 1, 1, 1, 1, 1, 1, 1, 1, 1, 1, 1, 1, 1, 1, 1, 1, 1, 1, 1, 1, 1, 1, 1, 1, 1, 1, 1, 1, 1, 1, 1, 1, 1, 1, 1, 1, 1, 1, 1, 1, 1, 1, 1, 1, 1, 1, 1, 1, 1, 1, 1, 1, 1, 1, 1, 1, 1, 1, 1, 1, 1, 1, 1, 1, 1, 1, 1, 1, 1, 1, 1, 1, 1, 1, 1, 1, 1, 1, 1, 1, 1, 1, 1, 1, 1, 1, 1, 1, 1, 1, 1, 1, 1, 1, 1, 1, 1, 1, 1, 1, 1, 1, 1, 1, 1, 1, 1, 1, 1, 1, 1, 1, 1, 1, 1, 1, 1, 1, 1, 1, 1, 1, 1, 1, 1, 1, 1, 1, 1, 1, 1, 1, 1, 1, 1, 1, 1, 1, 1, 1, 1, 1, 1, 1, 1, 1, 1, 1, 1, 1, 1, 1, 1, 1, 1, 1, 1, 1, 1, 1, 1, 1, 1, 1, 1, 1, 1, 1, 1, 1, 1, 1, 1, 1, 1, 1, 1, 1, 1, 1, 1, 1, 1, 1, 1, 1, 1, 1, 1, 1, 1, 1, 1, 1, 1, 1, 1, 1, 1, 1, 1, 1, 1, 1, 1, 1, 1, 1, 1, 1, 1, 1, 1, 1, 1, 1, 1, 1, 1, 1, 1, 1, 1, 1, 1, 1, 1, 1, 1, 1, 1, 1, 1, 1, 1, 1, 1, 1, 1, 1, 1, 1, 1, 1, 1, 1, 1, 1, 1, 1, 1, 1, 1, 1, 1, 1, 1, 1, 1, 1, 1, 1, 1, 1, 1, 1, 1, 1, 1, 1, 1, 1, 1, 1, 1, 1, 1, 1, 1, 1, 1, 1, 1, 1, 1, 1, 1, 1, 1, 1, 1, 1, 1, 1, 1, 1, 1, 1, 1, 1, 1, 1, 1, 1, 1, 1, 0, 0, 0, 0, 0, 0, 0, 0, 0, 0, 0, 0, 0, 0, 0, 0, 0, 0, 0, 0, 0, 0, 0, 0, 0, 0, 0])
me_cube.polygons.foreach_set('material_index', [4, 4, 4, 4, 4, 4, 4, 4, 4, 4, 4, 4, 4, 4, 4, 4, 4, 4, 4, 4, 4, 4, 4, 4, 4, 4, 3, 3, 3, 3, 3, 3, 3, 3, 3, 3, 3, 3, 3, 3, 3, 3, 3, 3, 3, 3, 3, 3, 3, 3, 3, 3, 3, 4, 4, 4, 4, 4, 4, 4, 4, 4, 4, 4, 4, 4, 4, 4, 4, 4, 4, 4, 4, 4, 4, 4, 4, 4, 4, 3, 3, 3, 3, 3, 3, 3, 3, 3, 3, 3, 3, 3, 3, 3, 3, 3, 3, 3, 3, 3, 3, 3, 3, 3, 3, 3, 4, 4, 4, 4, 4, 4, 4, 4, 4, 4, 4, 4, 4, 4, 4, 4, 4, 4, 4, 4, 4, 4, 4, 4, 4, 4, 3, 3, 3, 3, 3, 3, 3, 3, 3, 3, 3, 3, 3, 3, 3, 3, 3, 3, 3, 3, 3, 3, 3, 3, 3, 3, 3, 4, 4, 4, 4, 4, 4, 4, 4, 4, 4, 4, 4, 4, 4, 4, 4, 4, 4, 4, 4, 4, 4, 4, 4, 4, 4, 3, 3, 3, 3, 3, 3, 3, 3, 3, 3, 3, 3, 3, 3, 3, 3, 3, 3, 3, 3, 3, 3, 3, 3, 3, 3, 3, 0, 0, 0, 0, 0, 0, 0, 0, 0, 0, 0, 0, 0, 0, 0, 0, 0, 0, 0, 0, 0, 0, 0, 0, 0, 0, 0, 0, 0, 0, 0, 0, 0, 0, 0, 0, 0, 0, 0, 0, 0, 0, 0, 0, 0, 0, 0, 0, 0, 0, 0, 0, 0, 0, 0, 0, 0, 0, 0, 0, 0, 0, 0, 0, 0, 0, 0, 0, 0, 0, 0, 0, 0, 0, 0, 0, 0, 0, 0, 0, 0, 0, 0, 0, 0, 0, 0, 0, 0, 0, 0, 0, 0, 0, 0, 0, 0, 0, 0, 0, 0, 0, 0, 0, 0, 0, 0, 0, 0, 0, 0, 0, 0, 0, 0, 0, 0, 0, 0, 0, 0, 0, 0, 0, 0, 0, 0, 0, 0, 0, 0, 0, 0, 0, 0, 0, 0, 0, 0, 0, 0, 0, 0, 0, 0, 0, 0, 0, 0, 0, 0, 0, 0, 0, 0, 0, 0, 0, 0, 0, 0, 0, 0, 0, 0, 0, 0, 0, 0, 0, 0, 0, 0, 0, 0, 0, 0, 0, 0, 0, 0, 0, 0, 0, 0, 0, 0, 0, 0, 0, 0, 0, 0, 0, 0, 0, 0, 0, 0, 0, 0, 0, 0, 0, 0, 0, 0, 0, 0, 0, 0])
me_cube.materials.append(mat_material)
me_cube.materials.append(mat_tv_plastic)
me_cube.materials.append(mat_tv_screen)
me_cube.materials.append(mat_whiteplastic)
me_cube.materials.append(mat_blackrubber)
me_cube.use_remesh_preserve_volume = False
me_cube.use_remesh_preserve_attributes = False
me_cube.use_mirror_vertex_groups = False
me_cube.update()

# ---- objects
ob_somemedicaldevice = bpy.data.objects.new('SomeMedicalDevice', me_cube_002)
ob_cube = bpy.data.objects.new('Cube', me_cube)
ob_lamp = bpy.data.objects.new('Lamp', light_lamp)
ob_camera = bpy.data.objects.new('Camera', cam_camera)

# ---- transforms, parenting, visibility, modifiers, constraints
ob_somemedicaldevice.location = (-0.06296, -0.01921, 0.7226)
ob_somemedicaldevice.rotation_euler = (0.0, -0.0, 0.05647)
ob_somemedicaldevice.lock_rotations_4d = False
ob_somemedicaldevice.empty_display_type = 'ARROWS'
ob_somemedicaldevice.lineart.crease_threshold = 0.0
ob_cube.location = (0.0, 0.0, 0.0)
ob_cube.lock_rotations_4d = False
ob_cube.empty_display_type = 'ARROWS'
ob_cube.lineart.crease_threshold = 0.0
ob_lamp.location = (4.076, 1.005, 5.904)
ob_lamp.rotation_euler = (0.6503, 0.05522, 1.866)
ob_lamp.lock_rotations_4d = False
ob_lamp.empty_display_type = 'ARROWS'
ob_lamp.color = (0.0, 0.0, 0.0, 0.0)
ob_lamp.lineart.crease_threshold = 0.0
ob_camera.location = (7.481, -6.508, 5.344)
ob_camera.rotation_euler = (1.109, 0.0, 0.8149)
ob_camera.lock_rotations_4d = False
ob_camera.empty_display_type = 'ARROWS'
ob_camera.color = (0.0, 0.0, 0.0, 0.0)
ob_camera.display_type = 'WIRE'
ob_camera.lineart.crease_threshold = 0.0

# ---- collection membership
col_collection_1.objects.link(ob_somemedicaldevice)
col_collection_1.objects.link(ob_cube)
col_collection_1.objects.link(ob_lamp)
col_collection_1.objects.link(ob_camera)

# ---- scene / render settings (as saved in the file)
scene.camera = ob_camera
scene.frame_start = 1; scene.frame_end = 250; scene.frame_set(159)
scene.render.engine = 'BLENDER_EEVEE_NEXT'
scene.render.resolution_percentage = 50
scene.render.dither_intensity = 0.0
scene.cycles.use_denoising = False
scene.cycles.samples = 128
scene.cycles.sampling_pattern = 'TABULATED_SOBOL'
scene.cycles.light_sampling_threshold = 0.0
scene.cycles.use_adaptive_sampling = False
scene.cycles.use_light_tree = False
scene.cycles.blur_glossy = 0.0
scene.cycles.sample_clamp_indirect = 0.0
scene.view_settings.view_transform = 'Standard'
bpy.context.view_layer.update()
